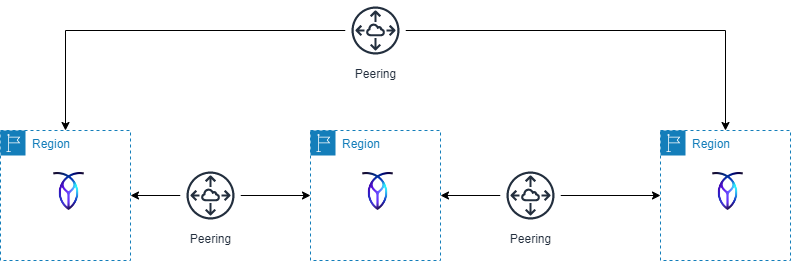

The diagram above was exported from draw.io. Its source (the exported page's mxGraphModel, read from the mxfile embedded in the PNG):
<mxGraphModel dx="1050" dy="577" grid="1" gridSize="10" guides="1" tooltips="1" connect="1" arrows="1" fold="1" page="1" pageScale="1" pageWidth="1100" pageHeight="850" math="0" shadow="0">
  <root>
    <mxCell id="0" />
    <mxCell id="1" parent="0" />
    <mxCell id="CGELiR9CzNMJ7p0ZrqLF-1" value="Region" style="points=[[0,0],[0.25,0],[0.5,0],[0.75,0],[1,0],[1,0.25],[1,0.5],[1,0.75],[1,1],[0.75,1],[0.5,1],[0.25,1],[0,1],[0,0.75],[0,0.5],[0,0.25]];outlineConnect=0;gradientColor=none;html=1;whiteSpace=wrap;fontSize=12;fontStyle=0;container=1;pointerEvents=0;collapsible=0;recursiveResize=0;shape=mxgraph.aws4.group;grIcon=mxgraph.aws4.group_region;strokeColor=#147EBA;fillColor=none;verticalAlign=top;align=left;spacingLeft=30;fontColor=#147EBA;dashed=1;" vertex="1" parent="1">
      <mxGeometry x="120" y="160" width="130" height="130" as="geometry" />
    </mxCell>
    <mxCell id="CGELiR9CzNMJ7p0ZrqLF-19" value="&lt;b id=&quot;docs-internal-guid-25c9c431-7fff-6878-7d7a-c9f5e3420700&quot; style=&quot;font-weight:normal;&quot;&gt;&lt;img src=&quot;https://lh4.googleusercontent.com/P95C-k_R9Geno1rmB1YKB9bGhcPFJasZSCbe4VStVCA6RjQoAHRLBKwBit-o4AHxdCpsqI5D2JzjOmct9RKVcSCjVQXWSxL1b1hnFuGsE6XM1-XI6z2u3Hg7-Jje5Ks_InYhZgX1USg9iyUuBo0_L8FRTQ=s2048&quot; height=&quot;38px;&quot; width=&quot;31px;&quot;&gt;&lt;/b&gt;" style="text;whiteSpace=wrap;html=1;" vertex="1" parent="CGELiR9CzNMJ7p0ZrqLF-1">
      <mxGeometry x="51" y="35" width="60" height="60" as="geometry" />
    </mxCell>
    <mxCell id="CGELiR9CzNMJ7p0ZrqLF-2" value="Region" style="points=[[0,0],[0.25,0],[0.5,0],[0.75,0],[1,0],[1,0.25],[1,0.5],[1,0.75],[1,1],[0.75,1],[0.5,1],[0.25,1],[0,1],[0,0.75],[0,0.5],[0,0.25]];outlineConnect=0;gradientColor=none;html=1;whiteSpace=wrap;fontSize=12;fontStyle=0;container=1;pointerEvents=0;collapsible=0;recursiveResize=0;shape=mxgraph.aws4.group;grIcon=mxgraph.aws4.group_region;strokeColor=#147EBA;fillColor=none;verticalAlign=top;align=left;spacingLeft=30;fontColor=#147EBA;dashed=1;" vertex="1" parent="1">
      <mxGeometry x="430" y="160" width="130" height="130" as="geometry" />
    </mxCell>
    <mxCell id="CGELiR9CzNMJ7p0ZrqLF-20" value="&lt;b id=&quot;docs-internal-guid-25c9c431-7fff-6878-7d7a-c9f5e3420700&quot; style=&quot;font-weight:normal;&quot;&gt;&lt;img src=&quot;https://lh4.googleusercontent.com/P95C-k_R9Geno1rmB1YKB9bGhcPFJasZSCbe4VStVCA6RjQoAHRLBKwBit-o4AHxdCpsqI5D2JzjOmct9RKVcSCjVQXWSxL1b1hnFuGsE6XM1-XI6z2u3Hg7-Jje5Ks_InYhZgX1USg9iyUuBo0_L8FRTQ=s2048&quot; height=&quot;38px;&quot; width=&quot;31px;&quot;&gt;&lt;/b&gt;" style="text;whiteSpace=wrap;html=1;" vertex="1" parent="CGELiR9CzNMJ7p0ZrqLF-2">
      <mxGeometry x="50" y="35" width="60" height="60" as="geometry" />
    </mxCell>
    <mxCell id="CGELiR9CzNMJ7p0ZrqLF-3" value="Region" style="points=[[0,0],[0.25,0],[0.5,0],[0.75,0],[1,0],[1,0.25],[1,0.5],[1,0.75],[1,1],[0.75,1],[0.5,1],[0.25,1],[0,1],[0,0.75],[0,0.5],[0,0.25]];outlineConnect=0;gradientColor=none;html=1;whiteSpace=wrap;fontSize=12;fontStyle=0;container=1;pointerEvents=0;collapsible=0;recursiveResize=0;shape=mxgraph.aws4.group;grIcon=mxgraph.aws4.group_region;strokeColor=#147EBA;fillColor=none;verticalAlign=top;align=left;spacingLeft=30;fontColor=#147EBA;dashed=1;" vertex="1" parent="1">
      <mxGeometry x="780" y="160" width="130" height="130" as="geometry" />
    </mxCell>
    <mxCell id="CGELiR9CzNMJ7p0ZrqLF-21" value="&lt;b id=&quot;docs-internal-guid-25c9c431-7fff-6878-7d7a-c9f5e3420700&quot; style=&quot;font-weight:normal;&quot;&gt;&lt;img src=&quot;https://lh4.googleusercontent.com/P95C-k_R9Geno1rmB1YKB9bGhcPFJasZSCbe4VStVCA6RjQoAHRLBKwBit-o4AHxdCpsqI5D2JzjOmct9RKVcSCjVQXWSxL1b1hnFuGsE6XM1-XI6z2u3Hg7-Jje5Ks_InYhZgX1USg9iyUuBo0_L8FRTQ=s2048&quot; height=&quot;38px;&quot; width=&quot;31px;&quot;&gt;&lt;/b&gt;" style="text;whiteSpace=wrap;html=1;" vertex="1" parent="CGELiR9CzNMJ7p0ZrqLF-3">
      <mxGeometry x="50" y="35" width="60" height="60" as="geometry" />
    </mxCell>
    <mxCell id="CGELiR9CzNMJ7p0ZrqLF-14" style="edgeStyle=orthogonalEdgeStyle;rounded=0;orthogonalLoop=1;jettySize=auto;html=1;entryX=0;entryY=0.5;entryDx=0;entryDy=0;" edge="1" parent="1" source="CGELiR9CzNMJ7p0ZrqLF-6" target="CGELiR9CzNMJ7p0ZrqLF-2">
      <mxGeometry relative="1" as="geometry" />
    </mxCell>
    <mxCell id="CGELiR9CzNMJ7p0ZrqLF-15" style="edgeStyle=orthogonalEdgeStyle;rounded=0;orthogonalLoop=1;jettySize=auto;html=1;entryX=1;entryY=0.5;entryDx=0;entryDy=0;" edge="1" parent="1" source="CGELiR9CzNMJ7p0ZrqLF-6" target="CGELiR9CzNMJ7p0ZrqLF-1">
      <mxGeometry relative="1" as="geometry" />
    </mxCell>
    <mxCell id="CGELiR9CzNMJ7p0ZrqLF-6" value="Peering" style="sketch=0;outlineConnect=0;fontColor=#232F3E;gradientColor=none;strokeColor=#232F3E;fillColor=#ffffff;dashed=0;verticalLabelPosition=bottom;verticalAlign=top;align=center;html=1;fontSize=12;fontStyle=0;aspect=fixed;shape=mxgraph.aws4.resourceIcon;resIcon=mxgraph.aws4.peering;" vertex="1" parent="1">
      <mxGeometry x="300" y="195" width="60" height="60" as="geometry" />
    </mxCell>
    <mxCell id="CGELiR9CzNMJ7p0ZrqLF-12" style="edgeStyle=orthogonalEdgeStyle;rounded=0;orthogonalLoop=1;jettySize=auto;html=1;entryX=0;entryY=0.5;entryDx=0;entryDy=0;" edge="1" parent="1" source="CGELiR9CzNMJ7p0ZrqLF-7" target="CGELiR9CzNMJ7p0ZrqLF-3">
      <mxGeometry relative="1" as="geometry" />
    </mxCell>
    <mxCell id="CGELiR9CzNMJ7p0ZrqLF-13" style="edgeStyle=orthogonalEdgeStyle;rounded=0;orthogonalLoop=1;jettySize=auto;html=1;" edge="1" parent="1" source="CGELiR9CzNMJ7p0ZrqLF-7" target="CGELiR9CzNMJ7p0ZrqLF-2">
      <mxGeometry relative="1" as="geometry" />
    </mxCell>
    <mxCell id="CGELiR9CzNMJ7p0ZrqLF-7" value="Peering" style="sketch=0;outlineConnect=0;fontColor=#232F3E;gradientColor=none;strokeColor=#232F3E;fillColor=#ffffff;dashed=0;verticalLabelPosition=bottom;verticalAlign=top;align=center;html=1;fontSize=12;fontStyle=0;aspect=fixed;shape=mxgraph.aws4.resourceIcon;resIcon=mxgraph.aws4.peering;" vertex="1" parent="1">
      <mxGeometry x="620" y="195" width="60" height="60" as="geometry" />
    </mxCell>
    <mxCell id="CGELiR9CzNMJ7p0ZrqLF-16" style="edgeStyle=orthogonalEdgeStyle;rounded=0;orthogonalLoop=1;jettySize=auto;html=1;entryX=0.5;entryY=0;entryDx=0;entryDy=0;" edge="1" parent="1" source="CGELiR9CzNMJ7p0ZrqLF-8" target="CGELiR9CzNMJ7p0ZrqLF-3">
      <mxGeometry relative="1" as="geometry" />
    </mxCell>
    <mxCell id="CGELiR9CzNMJ7p0ZrqLF-17" style="edgeStyle=orthogonalEdgeStyle;rounded=0;orthogonalLoop=1;jettySize=auto;html=1;" edge="1" parent="1" source="CGELiR9CzNMJ7p0ZrqLF-8" target="CGELiR9CzNMJ7p0ZrqLF-1">
      <mxGeometry relative="1" as="geometry" />
    </mxCell>
    <mxCell id="CGELiR9CzNMJ7p0ZrqLF-8" value="Peering" style="sketch=0;outlineConnect=0;fontColor=#232F3E;gradientColor=none;strokeColor=#232F3E;fillColor=#ffffff;dashed=0;verticalLabelPosition=bottom;verticalAlign=top;align=center;html=1;fontSize=12;fontStyle=0;aspect=fixed;shape=mxgraph.aws4.resourceIcon;resIcon=mxgraph.aws4.peering;" vertex="1" parent="1">
      <mxGeometry x="465" y="30" width="60" height="60" as="geometry" />
    </mxCell>
  </root>
</mxGraphModel>